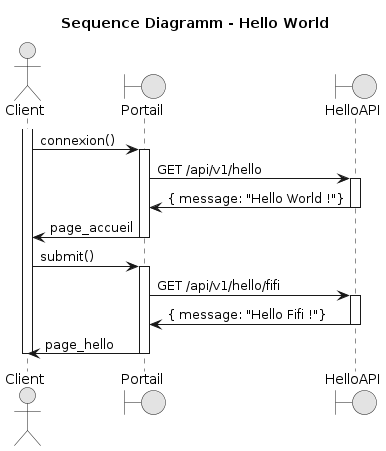

The diagram above was rendered by PlantUML. Its source (embedded in the PNG):
@startuml
skinparam monochrome true
title "Sequence Diagramm - Hello World"

actor "Client"
boundary "Portail"
boundary "HelloAPI"

activate Client
Client -> Portail ++: connexion() 
Portail -> HelloAPI ++: GET /api/v1/hello
Portail <- HelloAPI --: { message: "Hello World !"}
Client <- Portail --: page_accueil
Client -> Portail ++: submit()
Portail -> HelloAPI ++: GET /api/v1/hello/fifi
Portail <- HelloAPI --: { message: "Hello Fifi !"}
Client <- Portail --: page_hello
deactivate Client 

@enduml